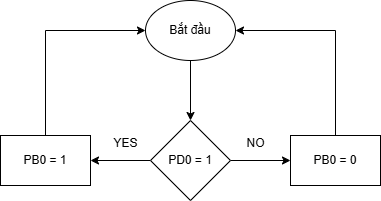

The diagram above was exported from draw.io. Its source (the exported page's mxGraphModel, read from the mxfile embedded in the PNG):
<mxGraphModel dx="905" dy="509" grid="0" gridSize="10" guides="1" tooltips="1" connect="1" arrows="1" fold="1" page="1" pageScale="1" pageWidth="827" pageHeight="1169" math="0" shadow="0">
  <root>
    <mxCell id="WIyWlLk6GJQsqaUBKTNV-0" />
    <mxCell id="WIyWlLk6GJQsqaUBKTNV-1" parent="WIyWlLk6GJQsqaUBKTNV-0" />
    <mxCell id="KOrqK72TVzUaSmy6eaIm-2" value="" style="edgeStyle=orthogonalEdgeStyle;rounded=0;orthogonalLoop=1;jettySize=auto;html=1;" parent="WIyWlLk6GJQsqaUBKTNV-1" source="KOrqK72TVzUaSmy6eaIm-0" target="KOrqK72TVzUaSmy6eaIm-1" edge="1">
      <mxGeometry relative="1" as="geometry" />
    </mxCell>
    <mxCell id="KOrqK72TVzUaSmy6eaIm-0" value="Bắt đầu" style="ellipse;whiteSpace=wrap;html=1;" parent="WIyWlLk6GJQsqaUBKTNV-1" vertex="1">
      <mxGeometry x="355" y="60" width="90" height="60" as="geometry" />
    </mxCell>
    <mxCell id="KOrqK72TVzUaSmy6eaIm-4" value="" style="edgeStyle=orthogonalEdgeStyle;rounded=0;orthogonalLoop=1;jettySize=auto;html=1;" parent="WIyWlLk6GJQsqaUBKTNV-1" source="KOrqK72TVzUaSmy6eaIm-1" target="KOrqK72TVzUaSmy6eaIm-3" edge="1">
      <mxGeometry relative="1" as="geometry" />
    </mxCell>
    <mxCell id="KOrqK72TVzUaSmy6eaIm-8" value="" style="edgeStyle=orthogonalEdgeStyle;rounded=0;orthogonalLoop=1;jettySize=auto;html=1;" parent="WIyWlLk6GJQsqaUBKTNV-1" source="KOrqK72TVzUaSmy6eaIm-1" target="KOrqK72TVzUaSmy6eaIm-7" edge="1">
      <mxGeometry relative="1" as="geometry" />
    </mxCell>
    <mxCell id="KOrqK72TVzUaSmy6eaIm-1" value="PD0 = 1" style="rhombus;whiteSpace=wrap;html=1;" parent="WIyWlLk6GJQsqaUBKTNV-1" vertex="1">
      <mxGeometry x="360" y="180" width="80" height="80" as="geometry" />
    </mxCell>
    <mxCell id="KOrqK72TVzUaSmy6eaIm-3" value="PB0 = 0" style="whiteSpace=wrap;html=1;" parent="WIyWlLk6GJQsqaUBKTNV-1" vertex="1">
      <mxGeometry x="500" y="195" width="90" height="50" as="geometry" />
    </mxCell>
    <mxCell id="KOrqK72TVzUaSmy6eaIm-7" value="PB0 = 1" style="whiteSpace=wrap;html=1;" parent="WIyWlLk6GJQsqaUBKTNV-1" vertex="1">
      <mxGeometry x="210" y="195" width="90" height="50" as="geometry" />
    </mxCell>
    <mxCell id="KOrqK72TVzUaSmy6eaIm-9" value="" style="endArrow=classic;html=1;rounded=0;exitX=0.5;exitY=0;exitDx=0;exitDy=0;entryX=1;entryY=0.5;entryDx=0;entryDy=0;" parent="WIyWlLk6GJQsqaUBKTNV-1" source="KOrqK72TVzUaSmy6eaIm-3" target="KOrqK72TVzUaSmy6eaIm-0" edge="1">
      <mxGeometry width="50" height="50" relative="1" as="geometry">
        <mxPoint x="390" y="220" as="sourcePoint" />
        <mxPoint x="550" y="80" as="targetPoint" />
        <Array as="points">
          <mxPoint x="545" y="90" />
        </Array>
      </mxGeometry>
    </mxCell>
    <mxCell id="KOrqK72TVzUaSmy6eaIm-10" value="" style="endArrow=classic;html=1;rounded=0;entryX=0;entryY=0.5;entryDx=0;entryDy=0;exitX=0.5;exitY=0;exitDx=0;exitDy=0;" parent="WIyWlLk6GJQsqaUBKTNV-1" source="KOrqK72TVzUaSmy6eaIm-7" target="KOrqK72TVzUaSmy6eaIm-0" edge="1">
      <mxGeometry width="50" height="50" relative="1" as="geometry">
        <mxPoint x="390" y="220" as="sourcePoint" />
        <mxPoint x="440" y="170" as="targetPoint" />
        <Array as="points">
          <mxPoint x="255" y="90" />
        </Array>
      </mxGeometry>
    </mxCell>
    <mxCell id="KOrqK72TVzUaSmy6eaIm-11" value="NO" style="text;html=1;align=center;verticalAlign=middle;resizable=0;points=[];autosize=1;strokeColor=none;fillColor=none;" parent="WIyWlLk6GJQsqaUBKTNV-1" vertex="1">
      <mxGeometry x="445" y="188" width="40" height="30" as="geometry" />
    </mxCell>
    <mxCell id="KOrqK72TVzUaSmy6eaIm-12" value="YES" style="text;html=1;align=center;verticalAlign=middle;resizable=0;points=[];autosize=1;strokeColor=none;fillColor=none;" parent="WIyWlLk6GJQsqaUBKTNV-1" vertex="1">
      <mxGeometry x="310" y="188" width="50" height="30" as="geometry" />
    </mxCell>
  </root>
</mxGraphModel>